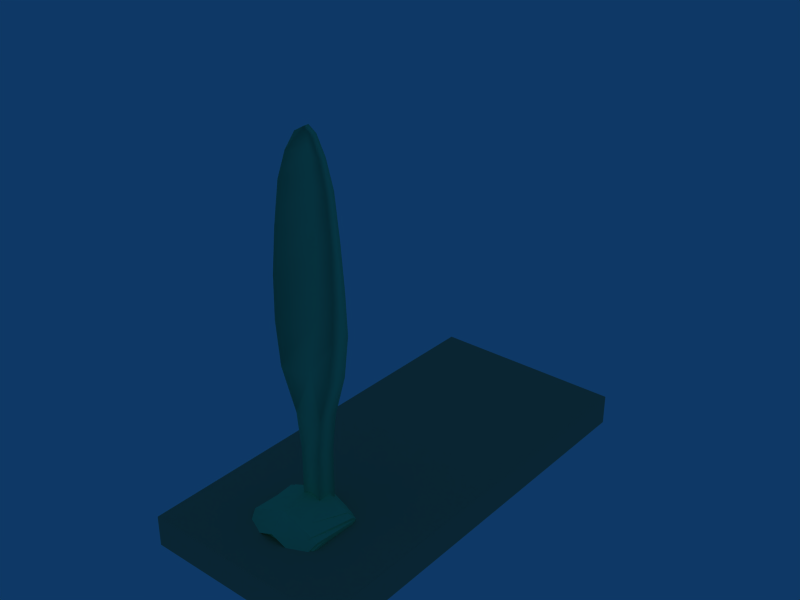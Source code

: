 # Source: BendyLeaf3.blend  (saved by Blender 2.48.1; exported with 4.5.12 LTS)
import bpy
from mathutils import Matrix  # noqa: F401  (used for matrix-valued properties, if any)

bpy.ops.wm.read_factory_settings(use_empty=True)
scene = bpy.context.scene
scene.name = 'Scene'

# ---- collections
col_collection_1 = bpy.data.collections.new('Collection 1'); scene.collection.children.link(col_collection_1)

# ---- materials (node trees are filled in below, after node groups)
mat_material = bpy.data.materials.new('Material')
mat_material.alpha_threshold = 0.0
mat_material.diffuse_color = (0.6858, 0.6549, 0.4961, 1.0)
mat_material.roughness = 0.5
mat_material.line_color = (0.0, 0.0, 0.0, 1.0)
mat_material_001 = bpy.data.materials.new('Material.001')
mat_material_001.alpha_threshold = 0.0
mat_material_001.diffuse_color = (0.45, 0.92, 0.637, 1.0)
mat_material_001.roughness = 0.5
mat_material_001.line_color = (0.0, 0.0, 0.0, 1.0)

# ---- material node trees

# ---- world
world_world = bpy.data.worlds.new('World'); scene.world = world_world
world_world.color = (0.05656, 0.2208, 0.4)
world_world.use_sun_shadow = False
world_world.sun_shadow_jitter_overblur = 0.0
world_world.cycles.sampling_method = 'MANUAL'
world_world.cycles.sample_map_resolution = 256

# ---- meshes
me_plane = bpy.data.meshes.new('Plane')
me_plane.from_pydata([(-16.15, -16.15, 0.0), (-16.15, 52.15, 0.0), (16.15, 52.15, 0.0), (16.15, -16.15, 0.0), (16.15, 52.15, -5.0), (16.15, -16.15, -5.0), (-16.15, -16.15, -5.0), (-16.15, 52.15, -5.0)], [], [(0, 3, 2, 1), (2, 3, 5, 4), (3, 0, 6, 5), (0, 1, 7, 6), (1, 2, 4, 7), (7, 4, 5, 6)])
me_plane.materials.append(mat_material)
me_plane.use_remesh_preserve_volume = False
me_plane.use_remesh_preserve_attributes = False
me_plane.use_mirror_vertex_groups = False
me_plane.update()
me_cube_004 = bpy.data.meshes.new('Cube.004')
me_cube_004.from_pydata([(-1.54, 1.54, 1.272), (-1.54, -1.54, 1.272), (1.54, 1.54, 1.272), (1.54, -1.54, 1.272), (-1.54, 1.54, -2.728), (-1.54, -1.54, -2.728), (1.54, -1.54, -2.728), (1.54, 1.54, -2.728), (-1.334, 2.384e-07, 2.728), (1.334, -4.172e-07, 2.728)], [], [(4, 0, 2, 7), (0, 4, 5, 1), (6, 3, 1, 5), (7, 2, 3, 6), (2, 0, 8, 9), (0, 1, 8), (1, 3, 9, 8), (3, 2, 9)])
_uv = me_cube_004.uv_layers.new(name='UVTex')
_uv.uv.foreach_set('vector', [1.0, 1.0, 0.0, 1.0, 0.0, 0.0, 1.0, 0.0, 1.0, 1.0, 0.0, 1.0, 0.0, 0.0, 1.0, 0.0, 0.0, 0.0, 1.0, 0.0, 1.0, 1.0, 0.0, 1.0, 0.0, 0.0, 1.0, 0.0, 1.0, 1.0, 0.0, 1.0, 1.0, 1.0, 0.0, 1.0, 0.0, 0.0, 1.0, 0.0, 1.0, 1.0, 0.0, 1.0, 0.5, 0.0, 0.0, 0.0, 1.0, 0.0, 1.0, 1.0, 0.0, 1.0, 0.0, 0.0, 1.0, 0.0, 0.5, 1.0])
me_cube_004.materials.append(mat_material_001)
me_cube_004.use_remesh_preserve_volume = False
me_cube_004.use_remesh_preserve_attributes = False
me_cube_004.use_mirror_vertex_groups = False
me_cube_004.update()
me_cube_005 = bpy.data.meshes.new('Cube.005')
me_cube_005.from_pydata([(-1.54, 1.54, -3.034), (-1.54, -1.54, -3.034), (1.54, 1.54, -3.034), (1.54, -1.54, -3.034), (-1.54, 1.54, 2.966), (-1.54, -1.54, 2.966), (1.54, -1.54, 2.966), (1.54, 1.54, 2.966), (-1.479, 5.811e-07, 4.591), (1.479, -3.725e-07, 4.591), (-1.285, 7.004e-07, -4.591), (1.285, 1.043e-07, -4.591)], [], [(0, 4, 7, 2), (4, 0, 1, 5), (3, 6, 5, 1), (2, 7, 6, 3), (7, 4, 8, 9), (4, 5, 8), (5, 6, 9, 8), (6, 7, 9), (0, 2, 11, 10), (1, 0, 10), (3, 1, 10, 11), (2, 3, 11)])
_uv = me_cube_005.uv_layers.new(name='UVTex')
_uv.uv.foreach_set('vector', [1.0, 1.0, 0.0, 1.0, 0.0, 0.0, 1.0, 0.0, 1.0, 1.0, 0.0, 1.0, 0.0, 0.0, 1.0, 0.0, 0.0, 0.0, 1.0, 0.0, 1.0, 1.0, 0.0, 1.0, 0.0, 0.0, 1.0, 0.0, 1.0, 1.0, 0.0, 1.0, 1.0, 1.0, 0.0, 1.0, 0.0, 0.0, 1.0, 0.0, 1.0, 1.0, 0.0, 1.0, 0.5, 0.0, 0.0, 0.0, 1.0, 0.0, 1.0, 1.0, 0.0, 1.0, 0.0, 0.0, 1.0, 0.0, 0.5, 1.0, 1.0, 1.0, 0.0, 1.0, 0.0, 0.0, 1.0, 0.0, 1.0, 1.0, 0.0, 1.0, 0.5, 0.0, 0.0, 0.0, 1.0, 0.0, 1.0, 1.0, 0.0, 1.0, 0.0, 0.0, 1.0, 0.0, 0.5, 1.0])
me_cube_005.materials.append(mat_material_001)
me_cube_005.use_remesh_preserve_volume = False
me_cube_005.use_remesh_preserve_attributes = False
me_cube_005.use_mirror_vertex_groups = False
me_cube_005.update()
me_cube_002 = bpy.data.meshes.new('Cube.002')
me_cube_002.from_pydata([(-2.26, 2.16, -3.347), (-2.26, -2.16, -3.347), (2.26, 2.16, -3.347), (2.26, -2.16, -3.347), (-2.27, 2.17, 3.231), (-2.27, -2.17, 3.231), (2.27, -2.17, 3.231), (2.27, 2.17, 3.231), (-2.056, 5.811e-07, 5.408), (2.056, -3.725e-07, 5.408), (-1.818, 7.004e-07, -5.437), (1.818, 1.043e-07, -5.437)], [], [(0, 4, 7, 2), (4, 0, 1, 5), (3, 6, 5, 1), (2, 7, 6, 3), (7, 4, 8, 9), (4, 5, 8), (5, 6, 9, 8), (6, 7, 9), (0, 2, 11, 10), (1, 0, 10), (3, 1, 10, 11), (2, 3, 11)])
_uv = me_cube_002.uv_layers.new(name='UVTex')
_uv.uv.foreach_set('vector', [1.0, 1.0, 0.0, 1.0, 0.0, 0.0, 1.0, 0.0, 1.0, 1.0, 0.0, 1.0, 0.0, 0.0, 1.0, 0.0, 0.0, 0.0, 1.0, 0.0, 1.0, 1.0, 0.0, 1.0, 0.0, 0.0, 1.0, 0.0, 1.0, 1.0, 0.0, 1.0, 1.0, 1.0, 0.0, 1.0, 0.0, 0.0, 1.0, 0.0, 1.0, 1.0, 0.0, 1.0, 0.5, 0.0, 0.0, 0.0, 1.0, 0.0, 1.0, 1.0, 0.0, 1.0, 0.0, 0.0, 1.0, 0.0, 0.5, 1.0, 1.0, 1.0, 0.0, 1.0, 0.0, 0.0, 1.0, 0.0, 1.0, 1.0, 0.0, 1.0, 0.5, 0.0, 0.0, 0.0, 1.0, 0.0, 1.0, 1.0, 0.0, 1.0, 0.0, 0.0, 1.0, 0.0, 0.5, 1.0])
me_cube_002.materials.append(mat_material_001)
me_cube_002.use_remesh_preserve_volume = False
me_cube_002.use_remesh_preserve_attributes = False
me_cube_002.use_mirror_vertex_groups = False
me_cube_002.update()
me_cube_006 = bpy.data.meshes.new('Cube.006')
me_cube_006.from_pydata([(2.241, 1.54, 3.22), (2.241, -1.54, 3.22), (-2.241, -1.54, 3.22), (-2.241, 1.54, 3.22), (-1.54, 1.54, -2.78), (-1.54, -1.54, -2.78), (1.54, -1.54, -2.78), (1.54, 1.54, -2.78), (2.241, -2.98e-08, 4.743), (-2.241, 6.258e-07, 4.743), (-1.153, 6.258e-07, -4.743), (1.153, -3.874e-07, -4.743)], [], [(0, 1, 6, 7), (5, 6, 1, 2), (4, 5, 2, 3), (3, 0, 7, 4), (1, 0, 8), (2, 1, 8, 9), (3, 2, 9), (0, 3, 9, 8), (4, 7, 11, 10), (5, 4, 10), (6, 5, 10, 11), (7, 6, 11)])
_uv = me_cube_006.uv_layers.new(name='UVTex')
_uv.uv.foreach_set('vector', [1.0, 1.0, 0.0, 1.0, 0.0, 0.0, 1.0, 0.0, 0.0, 0.0, 1.0, 0.0, 1.0, 1.0, 0.0, 1.0, 0.0, 0.0, 1.0, 0.0, 1.0, 1.0, 0.0, 1.0, 1.0, 1.0, 0.0, 1.0, 0.0, 0.0, 1.0, 0.0, 1.0, 1.0, 0.0, 1.0, 0.5, 0.0, 0.0, 0.0, 1.0, 0.0, 1.0, 1.0, 0.0, 1.0, 0.0, 0.0, 1.0, 0.0, 0.5, 1.0, 1.0, 1.0, 0.0, 1.0, 0.0, 0.0, 1.0, 0.0, 1.0, 1.0, 0.0, 1.0, 0.0, 0.0, 1.0, 0.0, 0.0, 0.0, 1.0, 0.0, 0.5, 1.0, 0.0, 0.0, 1.0, 0.0, 1.0, 1.0, 0.0, 1.0, 1.0, 1.0, 0.0, 1.0, 0.5, 0.0])
me_cube_006.materials.append(mat_material_001)
me_cube_006.use_remesh_preserve_volume = False
me_cube_006.use_remesh_preserve_attributes = False
me_cube_006.use_mirror_vertex_groups = False
me_cube_006.update()
me_cube_012 = bpy.data.meshes.new('Cube.012')
me_cube_012.from_pydata([(2.982, 2.173, 3.441), (2.982, -2.173, 3.441), (-2.982, -2.173, 3.441), (-2.982, 2.173, 3.441), (-2.24, 2.174, -3.109), (-2.24, -2.174, -3.109), (2.24, -2.174, -3.109), (2.24, 2.174, -3.109), (2.816, -5.099e-07, 5.561), (-2.816, 7.973e-07, 5.561), (-1.719, 7.635e-07, -5.568), (1.719, -6.943e-07, -5.568)], [], [(0, 1, 6, 7), (5, 6, 1, 2), (4, 5, 2, 3), (3, 0, 7, 4), (1, 0, 8), (2, 1, 8, 9), (3, 2, 9), (0, 3, 9, 8), (4, 7, 11, 10), (5, 4, 10), (6, 5, 10, 11), (7, 6, 11)])
_uv = me_cube_012.uv_layers.new(name='UVTex')
_uv.uv.foreach_set('vector', [1.0, 1.0, 0.0, 1.0, 0.0, 0.0, 1.0, 0.0, 0.0, 0.0, 1.0, 0.0, 1.0, 1.0, 0.0, 1.0, 0.0, 0.0, 1.0, 0.0, 1.0, 1.0, 0.0, 1.0, 1.0, 1.0, 0.0, 1.0, 0.0, 0.0, 1.0, 0.0, 1.0, 1.0, 0.0, 1.0, 0.5, 0.0, 0.0, 0.0, 1.0, 0.0, 1.0, 1.0, 0.0, 1.0, 0.0, 0.0, 1.0, 0.0, 0.5, 1.0, 1.0, 1.0, 0.0, 1.0, 0.0, 0.0, 1.0, 0.0, 1.0, 1.0, 0.0, 1.0, 0.0, 0.0, 1.0, 0.0, 0.0, 0.0, 1.0, 0.0, 0.5, 1.0, 0.0, 0.0, 1.0, 0.0, 1.0, 1.0, 0.0, 1.0, 1.0, 1.0, 0.0, 1.0, 0.5, 0.0])
me_cube_012.materials.append(mat_material_001)
me_cube_012.use_remesh_preserve_volume = False
me_cube_012.use_remesh_preserve_attributes = False
me_cube_012.use_mirror_vertex_groups = False
me_cube_012.update()
me_cube_007 = bpy.data.meshes.new('Cube.007')
me_cube_007.from_pydata([(1.371e-06, 2.39, 3.213), (-2.205e-06, -1.121, 3.213), (-4.27, 0.9541, 3.213), (-4.27, -2.39, 3.213), (4.27, -2.39, 3.213), (4.27, 0.9541, 3.213), (2.241, 1.15, -3.518), (2.241, -1.93, -3.518), (-2.241, -1.93, -3.518), (-2.241, 1.15, -3.518), (-4.172e-07, 0.6347, 5.008), (-4.27, -0.7179, 5.008), (4.27, -0.7179, 5.008), (1.741, -0.39, -5.008), (-1.741, -0.39, -5.008)], [], [(0, 5, 6), (2, 0, 9), (0, 6, 9), (1, 3, 8), (4, 1, 7), (1, 8, 7), (8, 3, 2, 9), (6, 5, 4, 7), (0, 2, 11, 10), (5, 0, 10, 12), (3, 1, 10, 11), (1, 4, 12, 10), (2, 3, 11), (4, 5, 12), (6, 7, 13), (7, 8, 14, 13), (8, 9, 14), (9, 6, 13, 14)])
_uv = me_cube_007.uv_layers.new(name='UVTex')
_uv.uv.foreach_set('vector', [0.0, 0.0, 1.0, 0.0, 1.0, 1.0, 0.0, 0.0, 1.0, 0.0, 1.0, 1.0, 0.0, 0.0, 1.0, 0.0, 1.0, 1.0, 0.0, 0.0, 1.0, 0.0, 1.0, 1.0, 0.0, 0.0, 1.0, 0.0, 1.0, 1.0, 0.0, 0.0, 1.0, 0.0, 1.0, 1.0, 0.0, 0.0, 1.0, 0.0, 1.0, 1.0, 0.0, 1.0, 0.0, 0.0, 1.0, 0.0, 1.0, 1.0, 0.0, 1.0, 0.0, 0.0, 1.0, 0.0, 1.0, 1.0, 0.0, 1.0, 0.0, 0.0, 1.0, 0.0, 1.0, 1.0, 0.0, 1.0, 0.0, 0.0, 1.0, 0.0, 1.0, 1.0, 0.0, 1.0, 0.0, 0.0, 1.0, 0.0, 1.0, 1.0, 0.0, 1.0, 0.0, 0.0, 1.0, 0.0, 1.0, 1.0, 0.0, 0.0, 1.0, 0.0, 1.0, 1.0, 0.0, 0.0, 1.0, 0.0, 1.0, 1.0, 0.0, 0.0, 1.0, 0.0, 1.0, 1.0, 0.0, 1.0, 0.0, 0.0, 1.0, 0.0, 1.0, 1.0, 0.0, 0.0, 1.0, 0.0, 1.0, 1.0, 0.0, 1.0])
me_cube_007.materials.append(mat_material_001)
me_cube_007.use_remesh_preserve_volume = False
me_cube_007.use_remesh_preserve_attributes = False
me_cube_007.use_mirror_vertex_groups = False
me_cube_007.update()
me_cube_013 = bpy.data.meshes.new('Cube.013')
me_cube_013.from_pydata([(1.371e-06, 3.362, 3.447), (-2.205e-06, -2.065, 3.543), (-5.101, 1.501, 3.318), (-4.918, -3.13, 3.394), (4.918, -3.13, 3.394), (5.101, 1.501, 3.318), (2.829, 1.844, -3.934), (2.729, -2.726, -3.875), (-2.729, -2.726, -3.875), (-2.829, 1.844, -3.934), (-4.172e-07, 0.6331, 6.008), (-4.871, -0.7192, 5.807), (4.871, -0.7192, 5.807), (2.217, -0.39, -5.887), (-2.217, -0.39, -5.887)], [], [(0, 5, 6), (2, 0, 9), (0, 6, 9), (1, 3, 8), (4, 1, 7), (1, 8, 7), (8, 3, 2, 9), (6, 5, 4, 7), (0, 2, 11, 10), (5, 0, 10, 12), (3, 1, 10, 11), (1, 4, 12, 10), (2, 3, 11), (4, 5, 12), (6, 7, 13), (7, 8, 14, 13), (8, 9, 14), (9, 6, 13, 14)])
_uv = me_cube_013.uv_layers.new(name='UVTex')
_uv.uv.foreach_set('vector', [0.0, 0.0, 1.0, 0.0, 1.0, 1.0, 0.0, 0.0, 1.0, 0.0, 1.0, 1.0, 0.0, 0.0, 1.0, 0.0, 1.0, 1.0, 0.0, 0.0, 1.0, 0.0, 1.0, 1.0, 0.0, 0.0, 1.0, 0.0, 1.0, 1.0, 0.0, 0.0, 1.0, 0.0, 1.0, 1.0, 0.0, 0.0, 1.0, 0.0, 1.0, 1.0, 0.0, 1.0, 0.0, 0.0, 1.0, 0.0, 1.0, 1.0, 0.0, 1.0, 0.0, 0.0, 1.0, 0.0, 1.0, 1.0, 0.0, 1.0, 0.0, 0.0, 1.0, 0.0, 1.0, 1.0, 0.0, 1.0, 0.0, 0.0, 1.0, 0.0, 1.0, 1.0, 0.0, 1.0, 0.0, 0.0, 1.0, 0.0, 1.0, 1.0, 0.0, 1.0, 0.0, 0.0, 1.0, 0.0, 1.0, 1.0, 0.0, 0.0, 1.0, 0.0, 1.0, 1.0, 0.0, 0.0, 1.0, 0.0, 1.0, 1.0, 0.0, 0.0, 1.0, 0.0, 1.0, 1.0, 0.0, 1.0, 0.0, 0.0, 1.0, 0.0, 1.0, 1.0, 0.0, 0.0, 1.0, 0.0, 1.0, 1.0, 0.0, 1.0])
me_cube_013.materials.append(mat_material_001)
me_cube_013.use_remesh_preserve_volume = False
me_cube_013.use_remesh_preserve_attributes = False
me_cube_013.use_mirror_vertex_groups = False
me_cube_013.update()
me_cube_008 = bpy.data.meshes.new('Cube.008')
me_cube_008.from_pydata([(8.345e-07, 2.175, -3.347), (-2.742e-06, -1.336, -3.347), (1.311e-06, 2.605, 3.28), (-2.98e-06, -0.1718, 3.28), (-4.27, 0.7389, -3.347), (-4.27, -2.605, -3.347), (4.27, -2.605, -3.347), (4.27, 0.7389, -3.347), (-5.212, 0.5431, 3.28), (-5.212, -2.392, 3.28), (5.212, -2.392, 3.28), (5.212, 0.5431, 3.28), (-8.198e-07, 1.217, 5.04), (-4.871, -0.9247, 5.04), (4.871, -0.9247, 5.04), (-8.707e-07, 0.4194, -5.04), (-3.287, -0.9332, -5.04), (3.287, -0.9332, -5.04)], [], [(7, 0, 2, 11), (0, 4, 8, 2), (3, 9, 5, 1), (10, 3, 1, 6), (5, 9, 8, 4), (7, 11, 10, 6), (2, 8, 13, 12), (11, 2, 12, 14), (9, 3, 12, 13), (3, 10, 14, 12), (8, 9, 13), (10, 11, 14), (4, 0, 15, 16), (0, 7, 17, 15), (1, 5, 16, 15), (6, 1, 15, 17), (5, 4, 16), (7, 6, 17)])
_uv = me_cube_008.uv_layers.new(name='UVTex')
_uv.uv.foreach_set('vector', [1.0, 1.0, 0.0, 1.0, 0.0, 0.0, 1.0, 0.0, 1.0, 1.0, 0.0, 1.0, 0.0, 0.0, 1.0, 0.0, 0.0, 0.0, 1.0, 0.0, 1.0, 1.0, 0.0, 1.0, 0.0, 0.0, 1.0, 0.0, 1.0, 1.0, 0.0, 1.0, 0.0, 0.0, 1.0, 0.0, 1.0, 1.0, 0.0, 1.0, 0.0, 0.0, 1.0, 0.0, 1.0, 1.0, 0.0, 1.0, 1.0, 1.0, 0.0, 1.0, 0.0, 0.0, 1.0, 0.0, 1.0, 1.0, 0.0, 1.0, 0.0, 0.0, 1.0, 0.0, 0.0, 0.0, 1.0, 0.0, 1.0, 1.0, 0.0, 1.0, 0.0, 0.0, 1.0, 0.0, 1.0, 1.0, 0.0, 1.0, 0.0, 0.0, 1.0, 0.0, 1.0, 1.0, 0.0, 0.0, 1.0, 0.0, 1.0, 1.0, 1.0, 1.0, 0.0, 1.0, 0.0, 0.0, 1.0, 0.0, 1.0, 1.0, 0.0, 1.0, 0.0, 0.0, 1.0, 0.0, 0.0, 0.0, 1.0, 0.0, 1.0, 1.0, 0.0, 1.0, 0.0, 0.0, 1.0, 0.0, 1.0, 1.0, 0.0, 1.0, 0.0, 0.0, 1.0, 0.0, 1.0, 1.0, 0.0, 0.0, 1.0, 0.0, 1.0, 1.0])
me_cube_008.materials.append(mat_material_001)
me_cube_008.use_remesh_preserve_volume = False
me_cube_008.use_remesh_preserve_attributes = False
me_cube_008.use_mirror_vertex_groups = False
me_cube_008.update()
me_cube_014 = bpy.data.meshes.new('Cube.014')
me_cube_014.from_pydata([(8.345e-07, 3.075, -3.782), (-2.742e-06, -2.288, -3.654), (1.311e-06, 3.55, 3.607), (-2.98e-06, -1.095, 3.663), (-5.025, 1.229, -3.783), (-4.8, -3.296, -3.84), (4.8, -3.296, -3.84), (5.025, 1.229, -3.783), (-6.04, 1.068, 3.478), (-5.791, -3.138, 3.611), (5.791, -3.138, 3.611), (6.04, 1.068, 3.478), (-8.198e-07, 1.197, 6.04), (-5.44, -0.939, 5.862), (5.44, -0.939, 5.862), (-8.707e-07, 0.3694, -6.039), (-3.701, -0.9666, -5.95), (3.701, -0.9666, -5.95)], [], [(7, 0, 2, 11), (0, 4, 8, 2), (3, 9, 5, 1), (10, 3, 1, 6), (5, 9, 8, 4), (7, 11, 10, 6), (2, 8, 13, 12), (11, 2, 12, 14), (9, 3, 12, 13), (3, 10, 14, 12), (8, 9, 13), (10, 11, 14), (4, 0, 15, 16), (0, 7, 17, 15), (1, 5, 16, 15), (6, 1, 15, 17), (5, 4, 16), (7, 6, 17)])
_uv = me_cube_014.uv_layers.new(name='UVTex')
_uv.uv.foreach_set('vector', [1.0, 1.0, 0.0, 1.0, 0.0, 0.0, 1.0, 0.0, 1.0, 1.0, 0.0, 1.0, 0.0, 0.0, 1.0, 0.0, 0.0, 0.0, 1.0, 0.0, 1.0, 1.0, 0.0, 1.0, 0.0, 0.0, 1.0, 0.0, 1.0, 1.0, 0.0, 1.0, 0.0, 0.0, 1.0, 0.0, 1.0, 1.0, 0.0, 1.0, 0.0, 0.0, 1.0, 0.0, 1.0, 1.0, 0.0, 1.0, 1.0, 1.0, 0.0, 1.0, 0.0, 0.0, 1.0, 0.0, 1.0, 1.0, 0.0, 1.0, 0.0, 0.0, 1.0, 0.0, 0.0, 0.0, 1.0, 0.0, 1.0, 1.0, 0.0, 1.0, 0.0, 0.0, 1.0, 0.0, 1.0, 1.0, 0.0, 1.0, 0.0, 0.0, 1.0, 0.0, 1.0, 1.0, 0.0, 0.0, 1.0, 0.0, 1.0, 1.0, 1.0, 1.0, 0.0, 1.0, 0.0, 0.0, 1.0, 0.0, 1.0, 1.0, 0.0, 1.0, 0.0, 0.0, 1.0, 0.0, 0.0, 0.0, 1.0, 0.0, 1.0, 1.0, 0.0, 1.0, 0.0, 0.0, 1.0, 0.0, 1.0, 1.0, 0.0, 1.0, 0.0, 0.0, 1.0, 0.0, 1.0, 1.0, 0.0, 0.0, 1.0, 0.0, 1.0, 1.0])
me_cube_014.materials.append(mat_material_001)
me_cube_014.use_remesh_preserve_volume = False
me_cube_014.use_remesh_preserve_attributes = False
me_cube_014.use_mirror_vertex_groups = False
me_cube_014.update()
me_cube_009 = bpy.data.meshes.new('Cube.009')
me_cube_009.from_pydata([(-2.98e-06, 0.1105, 3.415), (1.073e-06, 2.222, 3.415), (1.311e-06, 2.499, -3.212), (-2.98e-06, -0.2782, -3.212), (5.333, -2.268, 3.415), (-5.333, -2.268, 3.415), (5.333, -0.05266, 3.415), (-5.333, -0.05266, 3.415), (-5.212, 0.4367, -3.212), (-5.212, -2.499, -3.212), (5.212, -2.499, -3.212), (5.212, 0.4367, -3.212), (-9.218e-07, 1.166, 5.142), (4.837, -1.16, 5.142), (-4.837, -1.16, 5.142), (-7.989e-07, 1.11, -5.142), (-4.441, -1.031, -5.142), (4.441, -1.031, -5.142)], [], [(0, 5, 9, 3), (4, 0, 3, 10), (1, 6, 11, 2), (7, 1, 2, 8), (11, 6, 4, 10), (9, 5, 7, 8), (0, 4, 13, 12), (5, 0, 12, 14), (6, 1, 12, 13), (1, 7, 14, 12), (4, 6, 13), (7, 5, 14), (8, 2, 15, 16), (2, 11, 17, 15), (3, 9, 16, 15), (10, 3, 15, 17), (9, 8, 16), (11, 10, 17)])
_uv = me_cube_009.uv_layers.new(name='UVTex')
_uv.uv.foreach_set('vector', [0.0, 0.0, 1.0, 0.0, 1.0, 1.0, 0.0, 1.0, 0.0, 0.0, 1.0, 0.0, 1.0, 1.0, 0.0, 1.0, 0.0, 0.0, 1.0, 0.0, 1.0, 1.0, 0.0, 1.0, 0.0, 0.0, 1.0, 0.0, 1.0, 1.0, 0.0, 1.0, 0.0, 0.0, 1.0, 0.0, 1.0, 1.0, 0.0, 1.0, 0.0, 0.0, 1.0, 0.0, 1.0, 1.0, 0.0, 1.0, 0.0, 0.0, 1.0, 0.0, 1.0, 1.0, 0.0, 1.0, 0.0, 0.0, 1.0, 0.0, 1.0, 1.0, 0.0, 1.0, 0.0, 0.0, 1.0, 0.0, 1.0, 1.0, 0.0, 1.0, 0.0, 0.0, 1.0, 0.0, 1.0, 1.0, 0.0, 1.0, 0.0, 0.0, 1.0, 0.0, 1.0, 1.0, 0.0, 0.0, 1.0, 0.0, 1.0, 1.0, 0.0, 0.0, 1.0, 0.0, 1.0, 1.0, 0.0, 1.0, 0.0, 0.0, 1.0, 0.0, 1.0, 1.0, 0.0, 1.0, 0.0, 0.0, 1.0, 0.0, 1.0, 1.0, 0.0, 1.0, 0.0, 0.0, 1.0, 0.0, 1.0, 1.0, 0.0, 1.0, 0.0, 0.0, 1.0, 0.0, 1.0, 1.0, 0.0, 0.0, 1.0, 0.0, 1.0, 1.0])
me_cube_009.materials.append(mat_material_001)
me_cube_009.use_remesh_preserve_volume = False
me_cube_009.use_remesh_preserve_attributes = False
me_cube_009.use_mirror_vertex_groups = False
me_cube_009.update()
me_cube_015 = bpy.data.meshes.new('Cube.015')
me_cube_015.from_pydata([(-2.98e-06, -0.8501, 3.693), (1.073e-06, 3.168, 3.74), (1.311e-06, 3.447, -3.53), (-2.98e-06, -1.243, -3.475), (5.866, -3.042, 3.755), (-5.866, -3.042, 3.755), (6.151, 0.4626, 3.671), (-6.151, 0.4626, 3.671), (-6.022, 0.9466, -3.503), (-5.738, -3.259, -3.593), (5.738, -3.259, -3.593), (6.022, 0.9466, -3.503), (-9.218e-07, 1.128, 6.141), (5.432, -1.185, 5.945), (-5.432, -1.185, 5.945), (-7.989e-07, 1.062, -6.14), (-4.956, -1.062, -5.998), (4.956, -1.062, -5.998)], [], [(0, 5, 9, 3), (4, 0, 3, 10), (1, 6, 11, 2), (7, 1, 2, 8), (11, 6, 4, 10), (9, 5, 7, 8), (0, 4, 13, 12), (5, 0, 12, 14), (6, 1, 12, 13), (1, 7, 14, 12), (4, 6, 13), (7, 5, 14), (8, 2, 15, 16), (2, 11, 17, 15), (3, 9, 16, 15), (10, 3, 15, 17), (9, 8, 16), (11, 10, 17)])
_uv = me_cube_015.uv_layers.new(name='UVTex')
_uv.uv.foreach_set('vector', [0.0, 0.0, 1.0, 0.0, 1.0, 1.0, 0.0, 1.0, 0.0, 0.0, 1.0, 0.0, 1.0, 1.0, 0.0, 1.0, 0.0, 0.0, 1.0, 0.0, 1.0, 1.0, 0.0, 1.0, 0.0, 0.0, 1.0, 0.0, 1.0, 1.0, 0.0, 1.0, 0.0, 0.0, 1.0, 0.0, 1.0, 1.0, 0.0, 1.0, 0.0, 0.0, 1.0, 0.0, 1.0, 1.0, 0.0, 1.0, 0.0, 0.0, 1.0, 0.0, 1.0, 1.0, 0.0, 1.0, 0.0, 0.0, 1.0, 0.0, 1.0, 1.0, 0.0, 1.0, 0.0, 0.0, 1.0, 0.0, 1.0, 1.0, 0.0, 1.0, 0.0, 0.0, 1.0, 0.0, 1.0, 1.0, 0.0, 1.0, 0.0, 0.0, 1.0, 0.0, 1.0, 1.0, 0.0, 0.0, 1.0, 0.0, 1.0, 1.0, 0.0, 0.0, 1.0, 0.0, 1.0, 1.0, 0.0, 1.0, 0.0, 0.0, 1.0, 0.0, 1.0, 1.0, 0.0, 1.0, 0.0, 0.0, 1.0, 0.0, 1.0, 1.0, 0.0, 1.0, 0.0, 0.0, 1.0, 0.0, 1.0, 1.0, 0.0, 1.0, 0.0, 0.0, 1.0, 0.0, 1.0, 1.0, 0.0, 0.0, 1.0, 0.0, 1.0, 1.0])
me_cube_015.materials.append(mat_material_001)
me_cube_015.use_remesh_preserve_volume = False
me_cube_015.use_remesh_preserve_attributes = False
me_cube_015.use_mirror_vertex_groups = False
me_cube_015.update()
me_cube_010 = bpy.data.meshes.new('Cube.010')
me_cube_010.from_pydata([(-2.98e-06, 0.1331, -3.124), (1.073e-06, 2.245, -3.124), (-2.742e-06, 0.06564, 3.503), (8.345e-07, 1.97, 3.503), (5.333, -2.245, -3.124), (-5.333, -2.245, -3.124), (5.333, -0.02999, -3.124), (-5.333, -0.02999, -3.124), (4.932, -0.2257, 3.503), (4.932, -1.933, 3.503), (-4.932, -1.933, 3.503), (-4.932, -0.2257, 3.503), (-9.243e-07, 1.018, 4.885), (4.515, -1.079, 4.885), (-4.515, -1.079, 4.885), (-9.165e-07, 1.189, -4.885), (4.781, -1.138, -4.885), (-4.781, -1.138, -4.885)], [], [(5, 0, 2, 10), (0, 4, 9, 2), (3, 8, 6, 1), (11, 3, 1, 7), (6, 8, 9, 4), (5, 10, 11, 7), (2, 9, 13, 12), (10, 2, 12, 14), (8, 3, 12, 13), (3, 11, 14, 12), (9, 8, 13), (11, 10, 14), (4, 0, 15, 16), (0, 5, 17, 15), (1, 6, 16, 15), (7, 1, 15, 17), (6, 4, 16), (5, 7, 17)])
_uv = me_cube_010.uv_layers.new(name='UVTex')
_uv.uv.foreach_set('vector', [1.0, 1.0, 0.0, 1.0, 0.0, 0.0, 1.0, 0.0, 1.0, 1.0, 0.0, 1.0, 0.0, 0.0, 1.0, 0.0, 0.0, 0.0, 1.0, 0.0, 1.0, 1.0, 0.0, 1.0, 0.0, 0.0, 1.0, 0.0, 1.0, 1.0, 0.0, 1.0, 0.0, 0.0, 1.0, 0.0, 1.0, 1.0, 0.0, 1.0, 0.0, 0.0, 1.0, 0.0, 1.0, 1.0, 0.0, 1.0, 1.0, 1.0, 0.0, 1.0, 0.0, 0.0, 1.0, 0.0, 1.0, 1.0, 0.0, 1.0, 0.0, 0.0, 1.0, 0.0, 0.0, 0.0, 1.0, 0.0, 1.0, 1.0, 0.0, 1.0, 0.0, 0.0, 1.0, 0.0, 1.0, 1.0, 0.0, 1.0, 0.0, 0.0, 1.0, 0.0, 1.0, 1.0, 0.0, 0.0, 1.0, 0.0, 1.0, 1.0, 1.0, 1.0, 0.0, 1.0, 0.0, 0.0, 1.0, 0.0, 1.0, 1.0, 0.0, 1.0, 0.0, 0.0, 1.0, 0.0, 0.0, 0.0, 1.0, 0.0, 1.0, 1.0, 0.0, 1.0, 0.0, 0.0, 1.0, 0.0, 1.0, 1.0, 0.0, 1.0, 0.0, 0.0, 1.0, 0.0, 1.0, 1.0, 0.0, 0.0, 1.0, 0.0, 1.0, 1.0])
me_cube_010.materials.append(mat_material_001)
me_cube_010.use_remesh_preserve_volume = False
me_cube_010.use_remesh_preserve_attributes = False
me_cube_010.use_mirror_vertex_groups = False
me_cube_010.update()
me_cube_016 = bpy.data.meshes.new('Cube.016')
me_cube_016.from_pydata([(-2.98e-06, -0.8367, -3.368), (1.073e-06, 3.206, -3.401), (-2.742e-06, -0.8979, 3.77), (8.345e-07, 2.913, 3.836), (5.869, -3.032, -3.431), (-5.869, -3.032, -3.431), (6.16, 0.4866, -3.346), (-6.16, 0.4866, -3.346), (5.747, 0.28, 3.787), (5.467, -2.695, 3.868), (-5.467, -2.695, 3.868), (-5.747, 0.28, 3.787), (-9.243e-07, 0.9722, 5.884), (5.102, -1.108, 5.694), (-5.102, -1.108, 5.694), (-9.165e-07, 1.146, -5.884), (5.37, -1.164, -5.692), (-5.37, -1.164, -5.692)], [], [(5, 0, 2, 10), (0, 4, 9, 2), (3, 8, 6, 1), (11, 3, 1, 7), (6, 8, 9, 4), (5, 10, 11, 7), (2, 9, 13, 12), (10, 2, 12, 14), (8, 3, 12, 13), (3, 11, 14, 12), (9, 8, 13), (11, 10, 14), (4, 0, 15, 16), (0, 5, 17, 15), (1, 6, 16, 15), (7, 1, 15, 17), (6, 4, 16), (5, 7, 17)])
_uv = me_cube_016.uv_layers.new(name='UVTex')
_uv.uv.foreach_set('vector', [1.0, 1.0, 0.0, 1.0, 0.0, 0.0, 1.0, 0.0, 1.0, 1.0, 0.0, 1.0, 0.0, 0.0, 1.0, 0.0, 0.0, 0.0, 1.0, 0.0, 1.0, 1.0, 0.0, 1.0, 0.0, 0.0, 1.0, 0.0, 1.0, 1.0, 0.0, 1.0, 0.0, 0.0, 1.0, 0.0, 1.0, 1.0, 0.0, 1.0, 0.0, 0.0, 1.0, 0.0, 1.0, 1.0, 0.0, 1.0, 1.0, 1.0, 0.0, 1.0, 0.0, 0.0, 1.0, 0.0, 1.0, 1.0, 0.0, 1.0, 0.0, 0.0, 1.0, 0.0, 0.0, 0.0, 1.0, 0.0, 1.0, 1.0, 0.0, 1.0, 0.0, 0.0, 1.0, 0.0, 1.0, 1.0, 0.0, 1.0, 0.0, 0.0, 1.0, 0.0, 1.0, 1.0, 0.0, 0.0, 1.0, 0.0, 1.0, 1.0, 1.0, 1.0, 0.0, 1.0, 0.0, 0.0, 1.0, 0.0, 1.0, 1.0, 0.0, 1.0, 0.0, 0.0, 1.0, 0.0, 0.0, 0.0, 1.0, 0.0, 1.0, 1.0, 0.0, 1.0, 0.0, 0.0, 1.0, 0.0, 1.0, 1.0, 0.0, 1.0, 0.0, 0.0, 1.0, 0.0, 1.0, 1.0, 0.0, 0.0, 1.0, 0.0, 1.0, 1.0])
me_cube_016.materials.append(mat_material_001)
me_cube_016.use_remesh_preserve_volume = False
me_cube_016.use_remesh_preserve_attributes = False
me_cube_016.use_mirror_vertex_groups = False
me_cube_016.update()
me_cube_011 = bpy.data.meshes.new('Cube.011')
me_cube_011.from_pydata([(3.576e-07, 1.438, 3.558), (-2.742e-06, -0.03911, 3.558), (-2.742e-06, 0.04731, -3.174), (8.345e-07, 1.952, -3.174), (-4.124, -0.2441, 3.558), (-4.124, -1.686, 3.558), (4.124, -1.686, 3.558), (4.124, -0.2441, 3.558), (4.932, -0.2441, -3.174), (4.932, -1.952, -3.174), (-4.932, -1.952, -3.174), (-4.932, -0.2441, -3.174), (-9.346e-07, 1.221, -4.472), (4.672, -1.218, -4.472), (-4.672, -1.218, -4.472), (-1.074e-06, 0.6993, 4.472), (-3.285, -0.9649, 4.472), (3.285, -0.9649, 4.472)], [], [(0, 7, 8, 3), (4, 0, 3, 11), (1, 5, 10, 2), (6, 1, 2, 9), (10, 5, 4, 11), (8, 7, 6, 9), (2, 12, 13, 9), (10, 14, 12, 2), (8, 13, 12, 3), (3, 12, 14, 11), (9, 13, 8), (11, 14, 10), (0, 4, 16, 15), (7, 0, 15, 17), (5, 1, 15, 16), (1, 6, 17, 15), (4, 5, 16), (6, 7, 17)])
_uv = me_cube_011.uv_layers.new(name='UVTex')
_uv.uv.foreach_set('vector', [0.0, 0.0, 1.0, 0.0, 1.0, 1.0, 0.0, 1.0, 0.0, 0.0, 1.0, 0.0, 1.0, 1.0, 0.0, 1.0, 0.0, 0.0, 1.0, 0.0, 1.0, 1.0, 0.0, 1.0, 0.0, 0.0, 1.0, 0.0, 1.0, 1.0, 0.0, 1.0, 0.0, 0.0, 1.0, 0.0, 1.0, 1.0, 0.0, 1.0, 0.0, 0.0, 1.0, 0.0, 1.0, 1.0, 0.0, 1.0, 1.0, 0.5, 1.0, 1.0, 0.0, 1.0, 0.0, 0.5, 1.0, 0.5, 1.0, 1.0, 0.0, 1.0, 6.238e-14, 0.5, 1.0, 0.5, 1.0, 1.0, 0.0, 1.0, 6.238e-14, 0.5, 1.0, 0.5, 1.0, 1.0, 0.0, 1.0, 0.0, 0.5, 1.0, 0.5, 1.0, 1.0, 0.5, 0.5, 1.0, 0.5, 1.0, 1.0, 0.5, 0.5, 0.0, 0.0, 1.0, 0.0, 1.0, 1.0, 0.0, 1.0, 0.0, 0.0, 1.0, 0.0, 1.0, 1.0, 0.0, 1.0, 0.0, 0.0, 1.0, 0.0, 1.0, 1.0, 0.0, 1.0, 0.0, 0.0, 1.0, 0.0, 1.0, 1.0, 0.0, 1.0, 0.0, 0.0, 1.0, 0.0, 1.0, 1.0, 0.0, 0.0, 1.0, 0.0, 1.0, 1.0])
me_cube_011.materials.append(mat_material_001)
me_cube_011.use_remesh_preserve_volume = False
me_cube_011.use_remesh_preserve_attributes = False
me_cube_011.use_mirror_vertex_groups = False
me_cube_011.update()
me_cube_017 = bpy.data.meshes.new('Cube.017')
me_cube_017.from_pydata([(3.576e-07, 2.346, 3.977), (-2.742e-06, -1.005, 3.818), (-2.742e-06, -0.9057, -3.477), (8.345e-07, 2.913, -3.447), (-4.864, 0.2407, 4.024), (-4.546, -2.418, 4.092), (4.546, -2.418, 4.092), (4.864, 0.2407, 4.024), (5.772, 0.2715, -3.344), (5.5, -2.726, -3.455), (-5.5, -2.726, -3.455), (-5.772, 0.2715, -3.344), (-9.346e-07, 1.212, -5.472), (5.29, -1.224, -5.258), (-5.29, -1.224, -5.258), (-1.074e-06, 0.5865, 5.466), (-3.634, -1.032, 5.407), (3.634, -1.032, 5.407)], [], [(0, 7, 8, 3), (4, 0, 3, 11), (1, 5, 10, 2), (6, 1, 2, 9), (10, 5, 4, 11), (8, 7, 6, 9), (2, 12, 13, 9), (10, 14, 12, 2), (8, 13, 12, 3), (3, 12, 14, 11), (9, 13, 8), (11, 14, 10), (0, 4, 16, 15), (7, 0, 15, 17), (5, 1, 15, 16), (1, 6, 17, 15), (4, 5, 16), (6, 7, 17)])
_uv = me_cube_017.uv_layers.new(name='UVTex')
_uv.uv.foreach_set('vector', [0.0, 0.0, 1.0, 0.0, 1.0, 1.0, 0.0, 1.0, 0.0, 0.0, 1.0, 0.0, 1.0, 1.0, 0.0, 1.0, 0.0, 0.0, 1.0, 0.0, 1.0, 1.0, 0.0, 1.0, 0.0, 0.0, 1.0, 0.0, 1.0, 1.0, 0.0, 1.0, 0.0, 0.0, 1.0, 0.0, 1.0, 1.0, 0.0, 1.0, 0.0, 0.0, 1.0, 0.0, 1.0, 1.0, 0.0, 1.0, 1.0, 0.5, 1.0, 1.0, 0.0, 1.0, 0.0, 0.5, 1.0, 0.5, 1.0, 1.0, 0.0, 1.0, 6.238e-14, 0.5, 1.0, 0.5, 1.0, 1.0, 0.0, 1.0, 6.238e-14, 0.5, 1.0, 0.5, 1.0, 1.0, 0.0, 1.0, 0.0, 0.5, 1.0, 0.5, 1.0, 1.0, 0.5, 0.5, 1.0, 0.5, 1.0, 1.0, 0.5, 0.5, 0.0, 0.0, 1.0, 0.0, 1.0, 1.0, 0.0, 1.0, 0.0, 0.0, 1.0, 0.0, 1.0, 1.0, 0.0, 1.0, 0.0, 0.0, 1.0, 0.0, 1.0, 1.0, 0.0, 1.0, 0.0, 0.0, 1.0, 0.0, 1.0, 1.0, 0.0, 1.0, 0.0, 0.0, 1.0, 0.0, 1.0, 1.0, 0.0, 0.0, 1.0, 0.0, 1.0, 1.0])
me_cube_017.materials.append(mat_material_001)
me_cube_017.use_remesh_preserve_volume = False
me_cube_017.use_remesh_preserve_attributes = False
me_cube_017.use_mirror_vertex_groups = False
me_cube_017.update()
me_cube_003 = bpy.data.meshes.new('Cube.003')
me_cube_003.from_pydata([(2.911, -0.1201, 0.7263), (2.911, -1.244, 0.7263), (-2.911, -1.244, 0.7263), (-2.911, -0.1201, 0.7263), (-1.386, -0.02223, 3.414), (-1.386, -0.9724, 3.414), (1.386, -0.9724, 3.414), (1.386, -0.02223, 3.414), (4.124, -0.1201, -3.288), (4.124, -1.562, -3.288), (-4.124, -1.562, -3.288), (-4.124, -0.1201, -3.288), (-1.669e-06, -0.1759, 0.7263), (7.153e-07, 0.9857, 0.7263), (1.788e-07, 0.09484, 4.236), (-1.013e-06, -0.6863, 4.236), (-2.146e-06, 0.08485, -3.288), (9.537e-07, 1.562, -3.288), (3.746, -0.7888, -4.236), (-3.746, -0.7888, -4.236), (-5.425e-07, 0.7972, -4.236)], [], [(3, 2, 5, 4), (1, 0, 7, 6), (8, 0, 1, 9), (10, 2, 3, 11), (0, 13, 14, 7), (13, 3, 4, 14), (2, 12, 15, 5), (12, 1, 6, 15), (7, 14, 15, 6), (14, 4, 5, 15), (1, 12, 16, 9), (12, 2, 10, 16), (3, 13, 17, 11), (13, 0, 8, 17), (8, 9, 18), (10, 11, 19), (9, 16, 20, 18), (16, 10, 19, 20), (17, 8, 18, 20), (11, 17, 20, 19)])
_uv = me_cube_003.uv_layers.new(name='UVTex')
_uv.uv.foreach_set('vector', [0.0, 0.0, 1.0, 0.0, 1.0, 1.0, 0.0, 1.0, 0.0, 0.0, 1.0, 0.0, 1.0, 1.0, 0.0, 1.0, 0.0, 0.0, 1.0, 0.0, 1.0, 1.0, 0.0, 1.0, 0.0, 0.0, 1.0, 0.0, 1.0, 1.0, 0.0, 1.0, 0.0, 0.0, 1.0, 0.0, 1.0, 1.0, 0.0, 1.0, 0.0, 0.0, 1.0, 0.0, 1.0, 1.0, 0.0, 1.0, 0.0, 0.0, 1.0, 0.0, 1.0, 1.0, 0.0, 1.0, 0.0, 0.0, 1.0, 0.0, 1.0, 1.0, 0.0, 1.0, 0.0, 0.0, 1.0, 0.0, 1.0, 1.0, 0.0, 1.0, 0.0, 0.0, 1.0, 0.0, 1.0, 1.0, 0.0, 1.0, 0.0, 0.0, 1.0, 0.0, 1.0, 1.0, 0.0, 1.0, 0.0, 0.0, 1.0, 0.0, 1.0, 1.0, 0.0, 1.0, 0.0, 0.0, 1.0, 0.0, 1.0, 1.0, 0.0, 1.0, 0.0, 0.0, 1.0, 0.0, 1.0, 1.0, 0.0, 1.0, 0.0, 0.0, 1.0, 0.0, 1.0, 1.0, 0.0, 0.0, 1.0, 0.0, 1.0, 1.0, 0.0, 0.0, 1.0, 0.0, 1.0, 1.0, 0.0, 1.0, 0.0, 0.0, 1.0, 0.0, 1.0, 1.0, 0.0, 1.0, 0.0, 0.0, 1.0, 0.0, 1.0, 1.0, 0.0, 1.0, 0.0, 0.0, 1.0, 0.0, 1.0, 1.0, 0.0, 1.0])
me_cube_003.materials.append(mat_material_001)
me_cube_003.use_remesh_preserve_volume = False
me_cube_003.use_remesh_preserve_attributes = False
me_cube_003.use_mirror_vertex_groups = False
me_cube_003.update()
me_cube_018 = bpy.data.meshes.new('Cube.018')
me_cube_018.from_pydata([(3.668, 0.4427, 1.059), (3.415, -2.064, 0.998), (-3.415, -2.064, 0.998), (-3.668, 0.4427, 1.059), (-2.068, 0.3557, 4.04), (-1.95, -1.472, 4.072), (1.95, -1.472, 4.072), (2.068, 0.3557, 4.04), (4.949, 0.4137, -3.473), (4.673, -2.339, -3.594), (-4.673, -2.339, -3.594), (-4.949, 0.4137, -3.473), (-1.669e-06, -1.172, 0.64), (7.153e-07, 1.972, 0.8938), (1.788e-07, 0.7577, 4.985), (-1.013e-06, -1.47, 4.857), (-2.146e-06, -0.86, -3.616), (9.537e-07, 2.52, -3.573), (4.259, -0.8145, -5.094), (-4.259, -0.8145, -5.094), (-5.425e-07, 0.7577, -5.235)], [], [(3, 2, 5, 4), (1, 0, 7, 6), (8, 0, 1, 9), (10, 2, 3, 11), (0, 13, 14, 7), (13, 3, 4, 14), (2, 12, 15, 5), (12, 1, 6, 15), (7, 14, 15, 6), (14, 4, 5, 15), (1, 12, 16, 9), (12, 2, 10, 16), (3, 13, 17, 11), (13, 0, 8, 17), (8, 9, 18), (10, 11, 19), (9, 16, 20, 18), (16, 10, 19, 20), (17, 8, 18, 20), (11, 17, 20, 19)])
_uv = me_cube_018.uv_layers.new(name='UVTex')
_uv.uv.foreach_set('vector', [0.0, 0.0, 1.0, 0.0, 1.0, 1.0, 0.0, 1.0, 0.0, 0.0, 1.0, 0.0, 1.0, 1.0, 0.0, 1.0, 0.0, 0.0, 1.0, 0.0, 1.0, 1.0, 0.0, 1.0, 0.0, 0.0, 1.0, 0.0, 1.0, 1.0, 0.0, 1.0, 0.0, 0.0, 1.0, 0.0, 1.0, 1.0, 0.0, 1.0, 0.0, 0.0, 1.0, 0.0, 1.0, 1.0, 0.0, 1.0, 0.0, 0.0, 1.0, 0.0, 1.0, 1.0, 0.0, 1.0, 0.0, 0.0, 1.0, 0.0, 1.0, 1.0, 0.0, 1.0, 0.0, 0.0, 1.0, 0.0, 1.0, 1.0, 0.0, 1.0, 0.0, 0.0, 1.0, 0.0, 1.0, 1.0, 0.0, 1.0, 0.0, 0.0, 1.0, 0.0, 1.0, 1.0, 0.0, 1.0, 0.0, 0.0, 1.0, 0.0, 1.0, 1.0, 0.0, 1.0, 0.0, 0.0, 1.0, 0.0, 1.0, 1.0, 0.0, 1.0, 0.0, 0.0, 1.0, 0.0, 1.0, 1.0, 0.0, 1.0, 0.0, 0.0, 1.0, 0.0, 1.0, 1.0, 0.0, 0.0, 1.0, 0.0, 1.0, 1.0, 0.0, 0.0, 1.0, 0.0, 1.0, 1.0, 0.0, 1.0, 0.0, 0.0, 1.0, 0.0, 1.0, 1.0, 0.0, 1.0, 0.0, 0.0, 1.0, 0.0, 1.0, 1.0, 0.0, 1.0, 0.0, 0.0, 1.0, 0.0, 1.0, 1.0, 0.0, 1.0])
me_cube_018.materials.append(mat_material_001)
me_cube_018.use_remesh_preserve_volume = False
me_cube_018.use_remesh_preserve_attributes = False
me_cube_018.use_mirror_vertex_groups = False
me_cube_018.update()
me_cube_001 = bpy.data.meshes.new('Cube.001')
me_cube_001.from_pydata([(1.54, 1.54, 0.0), (1.54, -1.54, 0.0), (-1.54, -1.54, 0.0), (-1.54, 1.54, 0.0), (1.54, 1.54, 10.0), (1.54, -1.54, 10.0), (-1.54, -1.54, 10.0), (-1.54, 1.54, 10.0), (-2.241, 1.54, 16.0), (-2.241, -1.54, 16.0), (2.241, -1.54, 16.0), (2.241, 1.54, 16.0), (5.212, 1.148, 29.36), (5.212, -1.787, 29.36), (-5.212, -1.787, 29.36), (-5.212, 1.148, 29.36), (-4.932, 0.4633, 42.61), (-4.932, -1.244, 42.61), (4.932, -1.244, 42.61), (4.932, 0.4633, 42.61), (2.911, 0.4633, 53.36), (2.911, -0.6605, 53.36), (-2.911, -0.6605, 53.36), (-2.911, 0.4633, 53.36), (-1.386, 0.5611, 56.05), (-1.386, -0.3891, 56.05), (1.386, -0.3891, 56.05), (1.386, 0.5611, 56.05), (4.27, 1.344, 22.73), (4.27, -2.0, 22.73), (-4.27, -2.0, 22.73), (-4.27, 1.344, 22.73), (-5.333, 0.659, 35.99), (5.333, 0.659, 35.99), (-5.333, -1.556, 35.99), (5.333, -1.556, 35.99), (4.124, 0.4633, 49.34), (4.124, -0.9784, 49.34), (-4.124, -0.9784, 49.34), (-4.124, 0.4633, 49.34), (-2.384e-06, 0.4335, 29.36), (1.907e-06, 3.211, 29.36), (1.431e-06, 2.659, 42.61), (-2.146e-06, 0.7546, 42.61), (-1.669e-06, 0.4074, 53.36), (7.153e-07, 1.569, 53.36), (1.788e-07, 0.6782, 56.87), (-1.013e-06, -0.103, 56.87), (-2.146e-06, -0.7307, 22.73), (1.431e-06, 2.78, 22.73), (1.669e-06, 2.934, 35.99), (-2.384e-06, 0.8221, 35.99), (-2.146e-06, 0.6682, 49.34), (9.537e-07, 2.145, 49.34), (1.54, -1.54, 4.0), (1.54, 1.54, 4.0), (-1.54, -1.54, 4.0), (-1.54, 1.54, 4.0)], [], [(4, 7, 8, 11), (7, 6, 9, 8), (6, 5, 10, 9), (5, 4, 11, 10), (23, 22, 25, 24), (21, 20, 27, 26), (11, 28, 29, 10), (28, 12, 13, 29), (9, 30, 31, 8), (30, 14, 15, 31), (14, 34, 32, 15), (34, 17, 16, 32), (12, 33, 35, 13), (33, 19, 18, 35), (19, 36, 37, 18), (36, 20, 21, 37), (17, 38, 39, 16), (38, 22, 23, 39), (20, 45, 46, 27), (45, 23, 24, 46), (22, 44, 47, 25), (44, 21, 26, 47), (27, 46, 47, 26), (46, 24, 25, 47), (48, 9, 10), (29, 48, 10), (48, 30, 9), (13, 40, 48, 29), (40, 14, 30, 48), (49, 11, 8), (31, 49, 8), (49, 28, 11), (15, 41, 49, 31), (41, 12, 28, 49), (32, 50, 41, 15), (50, 33, 12, 41), (16, 42, 50, 32), (42, 19, 33, 50), (35, 51, 40, 13), (51, 34, 14, 40), (18, 43, 51, 35), (43, 17, 34, 51), (37, 52, 43, 18), (52, 38, 17, 43), (21, 44, 52, 37), (44, 22, 38, 52), (39, 53, 42, 16), (53, 36, 19, 42), (23, 45, 53, 39), (45, 20, 36, 53), (0, 55, 54, 1), (55, 4, 5, 54), (1, 54, 56, 2), (54, 5, 6, 56), (2, 56, 57, 3), (56, 6, 7, 57), (4, 55, 57, 7), (55, 0, 3, 57)])
me_cube_001.polygons.foreach_set('use_smooth', [True] * 58)
_uv = me_cube_001.uv_layers.new(name='UVTex')
_uv.uv.foreach_set('vector', [0.0, 0.0, 1.0, 0.0, 1.0, 1.0, 0.0, 1.0, 0.0, 0.0, 1.0, 0.0, 1.0, 1.0, 0.0, 1.0, 0.0, 0.0, 1.0, 0.0, 1.0, 1.0, 0.0, 1.0, 0.0, 0.0, 1.0, 0.0, 1.0, 1.0, 0.0, 1.0, 0.0, 0.0, 1.0, 0.0, 1.0, 1.0, 0.0, 1.0, 0.0, 0.0, 1.0, 0.0, 1.0, 1.0, 0.0, 1.0, 0.0, 0.0, 1.0, 0.0, 1.0, 1.0, 0.0, 1.0, 0.0, 0.0, 1.0, 0.0, 1.0, 1.0, 0.0, 1.0, 0.0, 0.0, 1.0, 0.0, 1.0, 1.0, 0.0, 1.0, 0.0, 0.0, 1.0, 0.0, 1.0, 1.0, 0.0, 1.0, 0.0, 0.0, 1.0, 0.0, 1.0, 1.0, 0.0, 1.0, 0.0, 0.0, 1.0, 0.0, 1.0, 1.0, 0.0, 1.0, 0.0, 0.0, 1.0, 0.0, 1.0, 1.0, 0.0, 1.0, 0.0, 0.0, 1.0, 0.0, 1.0, 1.0, 0.0, 1.0, 0.0, 0.0, 1.0, 0.0, 1.0, 1.0, 0.0, 1.0, 0.0, 0.0, 1.0, 0.0, 1.0, 1.0, 0.0, 1.0, 0.0, 0.0, 1.0, 0.0, 1.0, 1.0, 0.0, 1.0, 0.0, 0.0, 1.0, 0.0, 1.0, 1.0, 0.0, 1.0, 0.0, 0.0, 1.0, 0.0, 1.0, 1.0, 0.0, 1.0, 0.0, 0.0, 1.0, 0.0, 1.0, 1.0, 0.0, 1.0, 0.0, 0.0, 1.0, 0.0, 1.0, 1.0, 0.0, 1.0, 0.0, 0.0, 1.0, 0.0, 1.0, 1.0, 0.0, 1.0, 0.0, 0.0, 1.0, 0.0, 1.0, 1.0, 0.0, 1.0, 0.0, 0.0, 1.0, 0.0, 1.0, 1.0, 0.0, 1.0, 0.0, 0.0, 1.0, 0.0, 1.0, 1.0, 0.0, 0.0, 1.0, 0.0, 1.0, 1.0, 0.0, 0.0, 1.0, 0.0, 1.0, 1.0, 0.0, 0.0, 1.0, 0.0, 1.0, 1.0, 0.0, 1.0, 0.0, 0.0, 1.0, 0.0, 1.0, 1.0, 0.0, 1.0, 0.0, 0.0, 1.0, 0.0, 1.0, 1.0, 0.0, 0.0, 1.0, 0.0, 1.0, 1.0, 0.0, 0.0, 1.0, 0.0, 1.0, 1.0, 0.0, 0.0, 1.0, 0.0, 1.0, 1.0, 0.0, 1.0, 0.0, 0.0, 1.0, 0.0, 1.0, 1.0, 0.0, 1.0, 0.0, 0.0, 1.0, 0.0, 1.0, 1.0, 0.0, 1.0, 0.0, 0.0, 1.0, 0.0, 1.0, 1.0, 0.0, 1.0, 0.0, 0.0, 1.0, 0.0, 1.0, 1.0, 0.0, 1.0, 0.0, 0.0, 1.0, 0.0, 1.0, 1.0, 0.0, 1.0, 0.0, 0.0, 1.0, 0.0, 1.0, 1.0, 0.0, 1.0, 0.0, 0.0, 1.0, 0.0, 1.0, 1.0, 0.0, 1.0, 0.0, 0.0, 1.0, 0.0, 1.0, 1.0, 0.0, 1.0, 0.0, 0.0, 1.0, 0.0, 1.0, 1.0, 0.0, 1.0, 0.0, 0.0, 1.0, 0.0, 1.0, 1.0, 0.0, 1.0, 0.0, 0.0, 1.0, 0.0, 1.0, 1.0, 0.0, 1.0, 0.0, 0.0, 1.0, 0.0, 1.0, 1.0, 0.0, 1.0, 0.0, 0.0, 1.0, 0.0, 1.0, 1.0, 0.0, 1.0, 0.0, 0.0, 1.0, 0.0, 1.0, 1.0, 0.0, 1.0, 0.0, 0.0, 1.0, 0.0, 1.0, 1.0, 0.0, 1.0, 0.0, 0.0, 1.0, 0.0, 1.0, 1.0, 0.0, 1.0, 0.0, 0.0, 1.0, 0.0, 1.0, 1.0, 0.0, 1.0, 0.0, 0.0, 1.0, 0.0, 1.0, 1.0, 0.0, 1.0, 0.0, 0.0, 1.0, 0.0, 1.0, 1.0, 0.0, 1.0, 0.0, 0.0, 1.0, 0.0, 1.0, 1.0, 0.0, 1.0, 0.0, 0.0, 1.0, 0.0, 1.0, 1.0, 0.0, 1.0, 0.0, 0.0, 1.0, 0.0, 1.0, 1.0, 0.0, 1.0, 0.0, 0.0, 1.0, 0.0, 1.0, 1.0, 0.0, 1.0, 0.0, 0.0, 1.0, 0.0, 1.0, 1.0, 0.0, 1.0, 0.0, 0.0, 1.0, 0.0, 1.0, 1.0, 0.0, 1.0])
me_cube_001.materials.append(mat_material_001)
me_cube_001.use_remesh_preserve_volume = False
me_cube_001.use_remesh_preserve_attributes = False
me_cube_001.use_mirror_vertex_groups = False
me_cube_001.update()
arm_armature = bpy.data.armatures.new('Armature')  # bones are not reproduced

# ---- objects
ob_plane = bpy.data.objects.new('Plane', me_plane)
ob_bendyleaf = bpy.data.objects.new('BendyLeaf', arm_armature)
ob_bendyleafob_002 = bpy.data.objects.new('BendyLeafOb.002', me_cube_004)
ob_bendyleafob_003 = bpy.data.objects.new('BendyLeafOb.003', me_cube_005)
ob_bendyleafob_001 = bpy.data.objects.new('BendyLeafOb.001', me_cube_002)
ob_bendyleafob_004 = bpy.data.objects.new('BendyLeafOb.004', me_cube_006)
ob_bendyleafob_011 = bpy.data.objects.new('BendyLeafOb.011', me_cube_012)
ob_bendyleafob_005 = bpy.data.objects.new('BendyLeafOb.005', me_cube_007)
ob_bendyleafob_012 = bpy.data.objects.new('BendyLeafOb.012', me_cube_013)
ob_bendyleafob_006 = bpy.data.objects.new('BendyLeafOb.006', me_cube_008)
ob_bendyleafob_013 = bpy.data.objects.new('BendyLeafOb.013', me_cube_014)
ob_bendyleafob_007 = bpy.data.objects.new('BendyLeafOb.007', me_cube_009)
ob_bendyleafob_014 = bpy.data.objects.new('BendyLeafOb.014', me_cube_015)
ob_bendyleafob_008 = bpy.data.objects.new('BendyLeafOb.008', me_cube_010)
ob_bendyleafob_015 = bpy.data.objects.new('BendyLeafOb.015', me_cube_016)
ob_bendyleafob_009 = bpy.data.objects.new('BendyLeafOb.009', me_cube_011)
ob_bendyleafob_016 = bpy.data.objects.new('BendyLeafOb.016', me_cube_017)
ob_bendyleafob_010 = bpy.data.objects.new('BendyLeafOb.010', me_cube_003)
ob_bendyleafob_017 = bpy.data.objects.new('BendyLeafOb.017', me_cube_018)
ob_bendyleafob = bpy.data.objects.new('BendyLeafOb', me_cube_001)

# ---- transforms, parenting, visibility, modifiers, constraints
ob_plane.location = (2.894e-16, -10.22, -4.743)
ob_plane.lock_rotations_4d = False
ob_plane.empty_display_type = 'ARROWS'
ob_plane.lineart.crease_threshold = 0.0
ob_bendyleaf.location = (4.159e-07, -10.1, -4.773)
ob_bendyleaf.lock_rotations_4d = False
ob_bendyleaf.empty_display_type = 'ARROWS'
ob_bendyleaf.show_in_front = True
ob_bendyleaf.lineart.crease_threshold = 0.0
ob_bendyleafob_002.parent = ob_bendyleaf
ob_bendyleafob_002.matrix_parent_inverse = Matrix(((1.0, 6.793e-08, -7.691e-15, 3.245e-14), (-1.363e-14, 3.139e-07, 1.0, -4.0), (6.793e-08, -1.0, 3.139e-07, -4.768e-07), (0.0, 0.0, 0.0, 1.0)))
ob_bendyleafob_002.location = (-2.98e-07, -2.98e-07, 2.728)
ob_bendyleafob_002.lock_rotations_4d = False
ob_bendyleafob_002.empty_display_type = 'ARROWS'
ob_bendyleafob_002.display_type = 'WIRE'
ob_bendyleafob_002.lineart.crease_threshold = 0.0
_vg = ob_bendyleafob_002.vertex_groups.new(name='Stem')
_vg = ob_bendyleafob_002.vertex_groups.new(name='Leaf1')
_vg = ob_bendyleafob_002.vertex_groups.new(name='Leaf2')
_vg = ob_bendyleafob_002.vertex_groups.new(name='Root')
ob_bendyleafob_003.parent = ob_bendyleaf
ob_bendyleafob_003.matrix_parent_inverse = Matrix(((1.0, 6.688e-08, -7.36e-15, 3.195e-14), (-1.363e-14, 3.139e-07, 1.0, -10.0), (6.688e-08, -1.0, 3.139e-07, -4.768e-07), (0.0, 0.0, 0.0, 1.0)))
ob_bendyleafob_003.location = (-2.831e-07, -7.6e-07, 7.034)
ob_bendyleafob_003.lock_rotations_4d = False
ob_bendyleafob_003.empty_display_type = 'ARROWS'
ob_bendyleafob_003.display_type = 'WIRE'
ob_bendyleafob_003.lineart.crease_threshold = 0.0
_vg = ob_bendyleafob_003.vertex_groups.new(name='Stem')
_vg = ob_bendyleafob_003.vertex_groups.new(name='Leaf1')
_vg = ob_bendyleafob_003.vertex_groups.new(name='Leaf2')
_vg = ob_bendyleafob_003.vertex_groups.new(name='Root')
ob_bendyleafob_001.parent = ob_bendyleafob_003
ob_bendyleafob_001.matrix_parent_inverse = Matrix(((1.0, 1.665e-16, 2.776e-17, 1.362e-08), (3.069e-15, 0.1924, -0.9813, 13.17), (-1.326e-15, 0.9813, 0.1924, 20.0), (0.0, 0.0, 0.0, 1.0)))
ob_bendyleafob_001.location = (-1.362e-08, -22.16, 9.079)
ob_bendyleafob_001.rotation_euler = (-1.377, -3.267e-15, 7.11e-16)
ob_bendyleafob_001.lock_rotations_4d = False
ob_bendyleafob_001.empty_display_type = 'ARROWS'
ob_bendyleafob_001.display_type = 'WIRE'
ob_bendyleafob_001.lineart.crease_threshold = 0.0
_vg = ob_bendyleafob_001.vertex_groups.new(name='Stem')
_vg = ob_bendyleafob_001.vertex_groups.new(name='Leaf1')
_vg = ob_bendyleafob_001.vertex_groups.new(name='Leaf2')
_vg = ob_bendyleafob_001.vertex_groups.new(name='Root')
ob_bendyleafob_004.parent = ob_bendyleaf
ob_bendyleafob_004.matrix_parent_inverse = Matrix(((1.0, 6.688e-08, -7.36e-15, 3.195e-14), (-1.363e-14, 3.139e-07, 1.0, -16.0), (6.688e-08, -1.0, 3.139e-07, -4.768e-07), (0.0, 0.0, 0.0, 1.0)))
ob_bendyleafob_004.location = (-1.182e-20, -8.047e-07, 12.78)
ob_bendyleafob_004.lock_rotations_4d = False
ob_bendyleafob_004.empty_display_type = 'ARROWS'
ob_bendyleafob_004.display_type = 'WIRE'
ob_bendyleafob_004.lineart.crease_threshold = 0.0
_vg = ob_bendyleafob_004.vertex_groups.new(name='Stem')
_vg = ob_bendyleafob_004.vertex_groups.new(name='Leaf1')
_vg = ob_bendyleafob_004.vertex_groups.new(name='Leaf2')
_vg = ob_bendyleafob_004.vertex_groups.new(name='Root')
ob_bendyleafob_011.parent = ob_bendyleafob_004
ob_bendyleafob_011.matrix_parent_inverse = Matrix(((1.0, 0.0, 2.22e-16, -2.695e-07), (3.069e-15, 0.1924, -0.9813, 13.17), (-1.326e-15, 0.9813, 0.1924, 14.25), (0.0, 0.0, 0.0, 1.0)))
ob_bendyleafob_011.location = (2.695e-07, -16.52, 10.18)
ob_bendyleafob_011.rotation_euler = (-1.377, -3.267e-15, 7.11e-16)
ob_bendyleafob_011.lock_rotations_4d = False
ob_bendyleafob_011.empty_display_type = 'ARROWS'
ob_bendyleafob_011.display_type = 'WIRE'
ob_bendyleafob_011.lineart.crease_threshold = 0.0
_vg = ob_bendyleafob_011.vertex_groups.new(name='Stem')
_vg = ob_bendyleafob_011.vertex_groups.new(name='Leaf1')
_vg = ob_bendyleafob_011.vertex_groups.new(name='Leaf2')
_vg = ob_bendyleafob_011.vertex_groups.new(name='Root')
ob_bendyleafob_005.parent = ob_bendyleaf
ob_bendyleafob_005.matrix_parent_inverse = Matrix(((-1.0, 8.4e-08, -4.477e-09, 7.163e-08), (-1.171e-13, 0.05322, 0.9986, -22.65), (8.412e-08, 0.9986, -0.05322, 0.8515), (0.0, 0.0, 0.0, 1.0)))
ob_bendyleafob_005.location = (5.96e-08, 0.39, 19.52)
ob_bendyleafob_005.lock_rotations_4d = False
ob_bendyleafob_005.empty_display_type = 'ARROWS'
ob_bendyleafob_005.display_type = 'WIRE'
ob_bendyleafob_005.lineart.crease_threshold = 0.0
_vg = ob_bendyleafob_005.vertex_groups.new(name='Stem')
_vg = ob_bendyleafob_005.vertex_groups.new(name='Leaf1')
_vg = ob_bendyleafob_005.vertex_groups.new(name='Leaf2')
_vg = ob_bendyleafob_005.vertex_groups.new(name='Root')
ob_bendyleafob_012.parent = ob_bendyleafob_005
ob_bendyleafob_012.matrix_parent_inverse = Matrix(((1.0, 1.776e-15, -3.553e-15, -3.291e-07), (-2.465e-15, 0.1924, -0.9813, 12.78), (2.798e-16, 0.9813, 0.1924, 7.516), (0.0, 0.0, 0.0, 1.0)))
ob_bendyleafob_012.location = (3.291e-07, -9.835, 11.1)
ob_bendyleafob_012.rotation_euler = (-1.377, 2.473e-15, 1.997e-16)
ob_bendyleafob_012.lock_rotations_4d = False
ob_bendyleafob_012.empty_display_type = 'ARROWS'
ob_bendyleafob_012.display_type = 'WIRE'
ob_bendyleafob_012.lineart.crease_threshold = 0.0
_vg = ob_bendyleafob_012.vertex_groups.new(name='Stem')
_vg = ob_bendyleafob_012.vertex_groups.new(name='Leaf1')
_vg = ob_bendyleafob_012.vertex_groups.new(name='Leaf2')
_vg = ob_bendyleafob_012.vertex_groups.new(name='Root')
ob_bendyleafob_006.parent = ob_bendyleaf
ob_bendyleafob_006.matrix_parent_inverse = Matrix(((-1.0, 1.531e-07, -4.469e-09, 4.691e-08), (2.666e-09, 0.04658, 0.9989, -29.33), (1.531e-07, 0.9989, -0.04658, 0.701), (0.0, 0.0, 0.0, 1.0)))
ob_bendyleafob_006.location = (6.045e-07, 0.6053, 26.08)
ob_bendyleafob_006.lock_rotations_4d = False
ob_bendyleafob_006.empty_display_type = 'ARROWS'
ob_bendyleafob_006.display_type = 'WIRE'
ob_bendyleafob_006.lineart.crease_threshold = 0.0
_vg = ob_bendyleafob_006.vertex_groups.new(name='Stem')
_vg = ob_bendyleafob_006.vertex_groups.new(name='Leaf1')
_vg = ob_bendyleafob_006.vertex_groups.new(name='Leaf2')
_vg = ob_bendyleafob_006.vertex_groups.new(name='Root')
ob_bendyleafob_013.parent = ob_bendyleafob_006
ob_bendyleafob_013.matrix_parent_inverse = Matrix(((1.0, -5.018e-10, 3.545e-10, -8.816e-07), (4.444e-10, 0.1924, -0.9813, 12.57), (4.242e-10, 0.9813, 0.1924, 0.9555), (0.0, 0.0, 0.0, 1.0)))
ob_bendyleafob_013.location = (8.756e-07, -3.355, 12.15)
ob_bendyleafob_013.rotation_euler = (-1.377, -3.545e-10, -5.017e-10)
ob_bendyleafob_013.lock_rotations_4d = False
ob_bendyleafob_013.empty_display_type = 'ARROWS'
ob_bendyleafob_013.display_type = 'WIRE'
ob_bendyleafob_013.lineart.crease_threshold = 0.0
_vg = ob_bendyleafob_013.vertex_groups.new(name='Stem')
_vg = ob_bendyleafob_013.vertex_groups.new(name='Leaf1')
_vg = ob_bendyleafob_013.vertex_groups.new(name='Leaf2')
_vg = ob_bendyleafob_013.vertex_groups.new(name='Root')
ob_bendyleafob_007.parent = ob_bendyleaf
ob_bendyleafob_007.matrix_parent_inverse = Matrix(((-1.0, 1.532e-07, 2.664e-09, -1.624e-07), (2.664e-09, 1.386e-07, 1.0, -36.0), (1.532e-07, 1.0, -1.378e-07, -0.6662), (0.0, 0.0, 0.0, 1.0)))
ob_bendyleafob_007.location = (6.071e-07, 0.7117, 32.57)
ob_bendyleafob_007.lock_rotations_4d = False
ob_bendyleafob_007.empty_display_type = 'ARROWS'
ob_bendyleafob_007.display_type = 'WIRE'
ob_bendyleafob_007.lineart.crease_threshold = 0.0
_vg = ob_bendyleafob_007.vertex_groups.new(name='Stem')
_vg = ob_bendyleafob_007.vertex_groups.new(name='Leaf1')
_vg = ob_bendyleafob_007.vertex_groups.new(name='Leaf2')
_vg = ob_bendyleafob_007.vertex_groups.new(name='Root')
ob_bendyleafob_014.parent = ob_bendyleafob_007
ob_bendyleafob_014.matrix_parent_inverse = Matrix(((1.0, -5.211e-10, 3.503e-10, -8.841e-07), (4.44e-10, 0.1924, -0.9813, 12.46), (4.439e-10, 0.9813, 0.1924, -5.536), (0.0, 0.0, 0.0, 1.0)))
ob_bendyleafob_014.location = (8.81e-07, 3.036, 13.29)
ob_bendyleafob_014.rotation_euler = (-1.377, -3.503e-10, -5.211e-10)
ob_bendyleafob_014.lock_rotations_4d = False
ob_bendyleafob_014.empty_display_type = 'ARROWS'
ob_bendyleafob_014.display_type = 'WIRE'
ob_bendyleafob_014.lineart.crease_threshold = 0.0
_vg = ob_bendyleafob_014.vertex_groups.new(name='Stem')
_vg = ob_bendyleafob_014.vertex_groups.new(name='Leaf1')
_vg = ob_bendyleafob_014.vertex_groups.new(name='Leaf2')
_vg = ob_bendyleafob_014.vertex_groups.new(name='Root')
ob_bendyleafob_008.parent = ob_bendyleaf
ob_bendyleafob_008.matrix_parent_inverse = Matrix(((-1.0, 1.532e-07, 1.643e-09, -1.257e-07), (2.663e-09, 0.006661, 1.0, -42.67), (1.532e-07, 1.0, -0.006661, -0.4264), (0.0, 0.0, 0.0, 1.0)))
ob_bendyleafob_008.location = (6.092e-07, 0.689, 39.11)
ob_bendyleafob_008.lock_rotations_4d = False
ob_bendyleafob_008.empty_display_type = 'ARROWS'
ob_bendyleafob_008.display_type = 'WIRE'
ob_bendyleafob_008.lineart.crease_threshold = 0.0
_vg = ob_bendyleafob_008.vertex_groups.new(name='Stem')
_vg = ob_bendyleafob_008.vertex_groups.new(name='Leaf1')
_vg = ob_bendyleafob_008.vertex_groups.new(name='Leaf2')
_vg = ob_bendyleafob_008.vertex_groups.new(name='Root')
ob_bendyleafob_015.parent = ob_bendyleafob_008
ob_bendyleafob_015.matrix_parent_inverse = Matrix(((1.0, -5.182e-10, 3.508e-10, -8.862e-07), (4.44e-10, 0.1924, -0.9813, 12.48), (4.41e-10, 0.9813, 0.1924, -12.08), (0.0, 0.0, 0.0, 1.0)))
ob_bendyleafob_015.location = (8.86e-07, 9.449, 14.57)
ob_bendyleafob_015.rotation_euler = (-1.377, -3.508e-10, -5.182e-10)
ob_bendyleafob_015.scale = (1.0, 1.0, 1.0)
ob_bendyleafob_015.lock_rotations_4d = False
ob_bendyleafob_015.empty_display_type = 'ARROWS'
ob_bendyleafob_015.display_type = 'WIRE'
ob_bendyleafob_015.lineart.crease_threshold = 0.0
_vg = ob_bendyleafob_015.vertex_groups.new(name='Stem')
_vg = ob_bendyleafob_015.vertex_groups.new(name='Leaf1')
_vg = ob_bendyleafob_015.vertex_groups.new(name='Leaf2')
_vg = ob_bendyleafob_015.vertex_groups.new(name='Root')
ob_bendyleafob_009.parent = ob_bendyleaf
ob_bendyleafob_009.matrix_parent_inverse = Matrix(((-1.0, 1.532e-07, 4.704e-09, -2.563e-07), (2.663e-09, -0.01332, 0.9999, -49.32), (1.532e-07, 0.9999, 0.01332, -1.279), (0.0, 0.0, 0.0, 1.0)))
ob_bendyleafob_009.location = (6.117e-07, 0.7073, 45.79)
ob_bendyleafob_009.lock_rotations_4d = False
ob_bendyleafob_009.empty_display_type = 'ARROWS'
ob_bendyleafob_009.display_type = 'WIRE'
ob_bendyleafob_009.lineart.crease_threshold = 0.0
_vg = ob_bendyleafob_009.vertex_groups.new(name='Stem')
_vg = ob_bendyleafob_009.vertex_groups.new(name='Leaf1')
_vg = ob_bendyleafob_009.vertex_groups.new(name='Leaf2')
_vg = ob_bendyleafob_009.vertex_groups.new(name='Root')
ob_bendyleafob_016.parent = ob_bendyleafob_009
ob_bendyleafob_016.matrix_parent_inverse = Matrix(((1.0, -5.268e-10, 3.49e-10, -8.886e-07), (4.438e-10, 0.1924, -0.9813, 12.46), (4.498e-10, 0.9813, 0.1924, -18.75), (0.0, 0.0, 0.0, 1.0)))
ob_bendyleafob_016.location = (8.915e-07, 16.0, 15.84)
ob_bendyleafob_016.rotation_euler = (-1.377, -3.49e-10, -5.268e-10)
ob_bendyleafob_016.scale = (1.0, 1.0, 1.0)
ob_bendyleafob_016.lock_rotations_4d = False
ob_bendyleafob_016.empty_display_type = 'ARROWS'
ob_bendyleafob_016.display_type = 'WIRE'
ob_bendyleafob_016.lineart.crease_threshold = 0.0
_vg = ob_bendyleafob_016.vertex_groups.new(name='Stem')
_vg = ob_bendyleafob_016.vertex_groups.new(name='Leaf1')
_vg = ob_bendyleafob_016.vertex_groups.new(name='Leaf2')
_vg = ob_bendyleafob_016.vertex_groups.new(name='Root')
ob_bendyleafob_010.parent = ob_bendyleaf
ob_bendyleafob_010.matrix_parent_inverse = Matrix(((-1.0, 1.531e-07, 8.783e-09, -4.574e-07), (2.662e-09, -0.03994, 0.9992, -55.94), (1.533e-07, 0.9992, 0.03994, -2.592), (0.0, 0.0, 0.0, 1.0)))
ob_bendyleafob_010.location = (1.846e-08, 0.5834, 52.63)
ob_bendyleafob_010.lock_rotations_4d = False
ob_bendyleafob_010.empty_display_type = 'ARROWS'
ob_bendyleafob_010.display_type = 'WIRE'
ob_bendyleafob_010.lineart.crease_threshold = 0.0
_vg = ob_bendyleafob_010.vertex_groups.new(name='Stem')
_vg = ob_bendyleafob_010.vertex_groups.new(name='Leaf1')
_vg = ob_bendyleafob_010.vertex_groups.new(name='Leaf2')
_vg = ob_bendyleafob_010.vertex_groups.new(name='Root')
ob_bendyleafob_017.parent = ob_bendyleafob_010
ob_bendyleafob_017.matrix_parent_inverse = Matrix(((1.0, -5.385e-10, 3.466e-10, -2.951e-07), (4.437e-10, 0.1924, -0.9813, 12.59), (4.618e-10, 0.9813, 0.1924, -25.6), (0.0, 0.0, 0.0, 1.0)))
ob_bendyleafob_017.location = (3.013e-07, 22.7, 17.28)
ob_bendyleafob_017.rotation_euler = (-1.377, -3.466e-10, -5.385e-10)
ob_bendyleafob_017.lock_rotations_4d = False
ob_bendyleafob_017.empty_display_type = 'ARROWS'
ob_bendyleafob_017.display_type = 'WIRE'
ob_bendyleafob_017.lineart.crease_threshold = 0.0
_vg = ob_bendyleafob_017.vertex_groups.new(name='Stem')
_vg = ob_bendyleafob_017.vertex_groups.new(name='Leaf1')
_vg = ob_bendyleafob_017.vertex_groups.new(name='Leaf2')
_vg = ob_bendyleafob_017.vertex_groups.new(name='Root')
ob_bendyleafob.parent = ob_bendyleaf
ob_bendyleafob.location = (0.0, 0.0, 0.0)
ob_bendyleafob.lock_rotations_4d = False
ob_bendyleafob.empty_display_type = 'ARROWS'
ob_bendyleafob.hide_select = True
ob_bendyleafob.lineart.crease_threshold = 0.0
_vg = ob_bendyleafob.vertex_groups.new(name='Stem')
for _i, _w in zip([0, 1, 2, 3, 4, 5, 6, 7, 54, 55, 56, 57], [0.06578, 0.06578, 0.06578, 0.06578, 0.4912, 0.4908, 0.4912, 0.4908, 0.4876, 0.4876, 0.4876, 0.4876]): _vg.add([_i], _w, 'REPLACE')
_vg = ob_bendyleafob.vertex_groups.new(name='Leaf1')
for _i, _w in zip([8, 9, 10, 11, 13, 14, 28, 29, 30, 31, 40, 51], [0.4769, 0.478, 0.4749, 0.4785, 0.001164, 0.003201, 0.01478, 0.01174, 0.01545, 0.01659, 0.2041, 0.03583]): _vg.add([_i], _w, 'REPLACE')
_vg = ob_bendyleafob.vertex_groups.new(name='Leaf2')
for _i, _w in zip([12, 13, 14, 15, 16, 17, 18, 19, 21, 22, 32, 33, 34, 35, 36, 37, 38, 39, 40, 42, 43, 44, 50, 51, 52, 53], [0.01267, 0.03458, 0.04356, 0.04473, 0.8163, 0.7662, 0.7716, 0.8179, 0.005942, 0.01379, 0.4398, 0.4384, 0.4521, 0.4517, 0.09957, 0.1211, 0.1276, 0.1008, 0.0809, 0.9199, 0.4999, 0.06142, 0.08158, 0.3271, 0.2385, 0.0196]): _vg.add([_i], _w, 'REPLACE')
_vg = ob_bendyleafob.vertex_groups.new(name='Root')
for _i, _w in zip([0, 1, 2, 3, 54, 55, 56, 57], [0.9329, 0.9329, 0.9329, 0.9329, 0.503, 0.503, 0.503, 0.503]): _vg.add([_i], _w, 'REPLACE')
_vg = ob_bendyleafob.vertex_groups.new(name='Stem.001')
for _i, _w in zip([4, 5, 6, 7, 8, 9, 10, 11, 28, 29, 30, 31], [0.4921, 0.4916, 0.4921, 0.4916, 0.4872, 0.4875, 0.4857, 0.4881, 0.01459, 0.00905, 0.01082, 0.0157]): _vg.add([_i], _w, 'REPLACE')
_vg = ob_bendyleafob.vertex_groups.new(name='Leaf1.002')
for _i, _w in zip([10, 12, 13, 14, 15, 28, 29, 30, 31, 32, 33, 34, 35, 40, 41, 43, 48, 49, 51], [0.004675, 0.4913, 0.4867, 0.434, 0.2533, 0.886, 0.8916, 0.8802, 0.8661, 0.01379, 0.04393, 0.06474, 0.07102, 0.4266, 0.4894, 0.05924, 0.9942, 0.9347, 0.2716]): _vg.add([_i], _w, 'REPLACE')
_vg = ob_bendyleafob.vertex_groups.new(name='Leaf1.001')
for _i, _w in zip([12, 13, 14, 15, 16, 17, 18, 19, 28, 29, 30, 31, 32, 33, 34, 35, 40, 41, 42, 43, 50, 51, 52], [0.4676, 0.4411, 0.488, 0.6847, 0.07862, 0.1022, 0.098, 0.07615, 0.04128, 0.03664, 0.05109, 0.06254, 0.5177, 0.5042, 0.4635, 0.4578, 0.2782, 0.5041, 0.02681, 0.2476, 0.8915, 0.3163, 0.05127]): _vg.add([_i], _w, 'REPLACE')
_vg = ob_bendyleafob.vertex_groups.new(name='Leaf2.002')
for _i, _w in zip([16, 17, 18, 19, 20, 21, 22, 23, 25, 26, 27, 36, 37, 38, 39, 42, 43, 44, 45, 51, 52, 53], [0.08028, 0.0919, 0.08905, 0.0791, 0.1257, 0.1406, 0.1731, 0.1324, 0.01899, 0.01443, 0.00758, 0.7698, 0.7202, 0.7096, 0.7686, 0.02319, 0.1321, 0.2588, 0.04423, 0.01079, 0.4529, 0.913]): _vg.add([_i], _w, 'REPLACE')
_vg = ob_bendyleafob.vertex_groups.new(name='Leaf2.001')
for _i, _w in zip([20, 21, 22, 23, 24, 25, 26, 27, 36, 37, 38, 39, 43, 44, 45, 46, 47, 52, 53], [0.8508, 0.8251, 0.7882, 0.8448, 0.9801, 0.9578, 0.9593, 0.9652, 0.1154, 0.1348, 0.1391, 0.116, 0.0519, 0.6636, 0.9495, 0.9976, 0.9918, 0.2435, 0.04944]): _vg.add([_i], _w, 'REPLACE')
_m = ob_bendyleafob.modifiers.new('Armature', 'ARMATURE')
_m.object = ob_bendyleaf
_m.use_bone_envelopes = True

# ---- collection membership
col_collection_1.objects.link(ob_plane)
col_collection_1.objects.link(ob_bendyleaf)
col_collection_1.objects.link(ob_bendyleafob_002)
col_collection_1.objects.link(ob_bendyleafob_003)
col_collection_1.objects.link(ob_bendyleafob_001)
col_collection_1.objects.link(ob_bendyleafob_004)
col_collection_1.objects.link(ob_bendyleafob_011)
col_collection_1.objects.link(ob_bendyleafob_005)
col_collection_1.objects.link(ob_bendyleafob_012)
col_collection_1.objects.link(ob_bendyleafob_006)
col_collection_1.objects.link(ob_bendyleafob_013)
col_collection_1.objects.link(ob_bendyleafob_007)
col_collection_1.objects.link(ob_bendyleafob_014)
col_collection_1.objects.link(ob_bendyleafob_008)
col_collection_1.objects.link(ob_bendyleafob_015)
col_collection_1.objects.link(ob_bendyleafob_009)
col_collection_1.objects.link(ob_bendyleafob_016)
col_collection_1.objects.link(ob_bendyleafob_010)
col_collection_1.objects.link(ob_bendyleafob_017)
col_collection_1.objects.link(ob_bendyleafob)

# ---- scene / render settings (as saved in the file)
scene.frame_start = 1; scene.frame_end = 50; scene.frame_set(1)
scene.render.engine = 'BLENDER_EEVEE_NEXT'
scene.render.image_settings.file_format = 'JPEG'
scene.render.image_settings.color_mode = 'RGB'
scene.render.image_settings.compression = 90
scene.render.resolution_x = 800
scene.render.resolution_y = 600
scene.render.pixel_aspect_x = 100.0
scene.render.pixel_aspect_y = 100.0
scene.render.fps = 25
scene.render.dither_intensity = 0.0
scene.render.use_compositing = False
scene.render.use_sequencer = False
scene.render.bake_margin = 2
scene.render.bake_bias = 0.0
scene.render.use_stamp_time = False
scene.render.use_stamp_date = False
scene.render.use_stamp_frame = False
scene.render.use_stamp_camera = False
scene.render.use_stamp_scene = False
scene.render.use_stamp_filename = False
scene.render.use_stamp_render_time = False
scene.render.stamp_font_size = 0
scene.cycles.use_denoising = False
scene.cycles.samples = 10
scene.cycles.sampling_pattern = 'TABULATED_SOBOL'
scene.cycles.light_sampling_threshold = 0.0
scene.cycles.use_adaptive_sampling = False
scene.cycles.use_light_tree = False
scene.cycles.blur_glossy = 0.0
scene.cycles.volume_bounces = 1
scene.cycles.pixel_filter_type = 'GAUSSIAN'
scene.cycles.sample_clamp_indirect = 0.0
scene.view_settings.view_transform = 'Raw'
bpy.context.view_layer.update()

# ---- added for rendering (the .blend has no active camera): camera
cam_auto = bpy.data.cameras.new('AutoCamera')
cam_auto.lens = 50.0
cam_auto.sensor_width = 36.0
cam_auto.clip_end = 1593.05
ob_auto_camera = bpy.data.objects.new('AutoCamera', cam_auto)
scene.collection.objects.link(ob_auto_camera)
ob_auto_camera.location = (90.7724, -101.143, 94.1686)
ob_auto_camera.rotation_euler = (1.09748, -7.21219e-08, 0.694738)
scene.camera = ob_auto_camera
bpy.context.view_layer.update()

